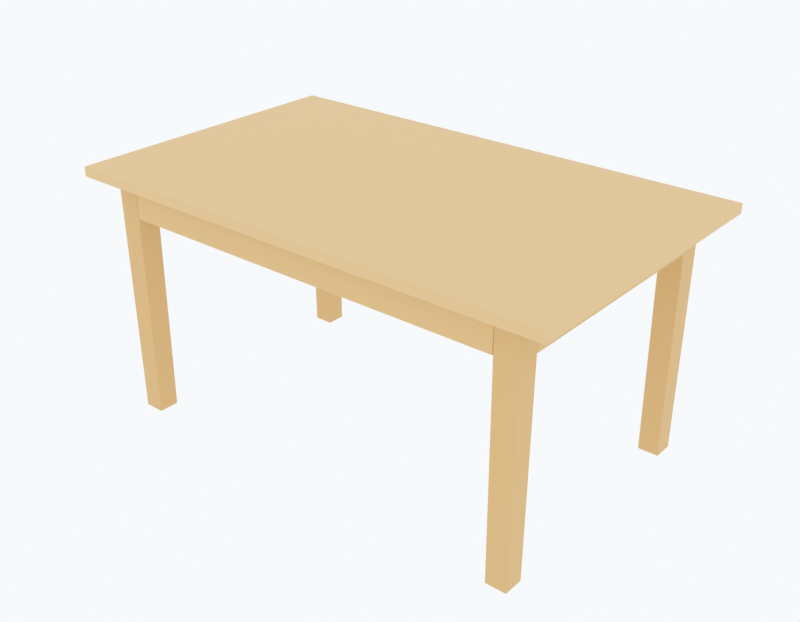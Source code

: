 # Source: Pine_dining_table.blend  (saved by Blender 4.2.67; exported with 4.5.12 LTS)
import bpy
from mathutils import Matrix  # noqa: F401  (used for matrix-valued properties, if any)

bpy.ops.wm.read_factory_settings(use_empty=True)
scene = bpy.context.scene
scene.name = 'Scene'

# ---- collections
col_frame = bpy.data.collections.new('Frame'); scene.collection.children.link(col_frame)
col_surfaces = bpy.data.collections.new('Surfaces'); scene.collection.children.link(col_surfaces)

# ---- materials (node trees are filled in below, after node groups)
mat_pine_solid_001 = bpy.data.materials.new('pine_solid.001')
mat_pine_solid_001.diffuse_color = (0.7379, 0.491, 0.2086, 1.0)
mat_pine_solid_001.roughness = 0.55
mat_pine_solid_002 = bpy.data.materials.new('pine_solid.002')
mat_pine_solid_002.diffuse_color = (0.7682, 0.5333, 0.2423, 1.0)
mat_pine_solid_002.roughness = 0.55
mat_pine_solid = bpy.data.materials.new('pine_solid')
mat_pine_solid.diffuse_color = (0.7913, 0.5647, 0.2874, 1.0)
mat_pine_solid.roughness = 0.55

# ---- material node trees
mat_pine_solid_001.use_nodes = True; mat_pine_solid_001.node_tree.nodes.clear()
_N = mat_pine_solid_001.node_tree.nodes; _L = mat_pine_solid_001.node_tree.links
n0 = _N.new('ShaderNodeBsdfPrincipled'); n0.name = 'Principled BSDF'; n0.location = (10, 300)
n0.inputs[0].default_value = (0.7379, 0.491, 0.2086, 1.0)
n0.inputs[2].default_value = 0.55
n1 = _N.new('ShaderNodeOutputMaterial'); n1.name = 'Material Output'; n1.location = (300, 300)
_L.new(n0.outputs[0], n1.inputs[0])
n1.is_active_output = True
mat_pine_solid_002.use_nodes = True; mat_pine_solid_002.node_tree.nodes.clear()
_N = mat_pine_solid_002.node_tree.nodes; _L = mat_pine_solid_002.node_tree.links
n0 = _N.new('ShaderNodeBsdfPrincipled'); n0.name = 'Principled BSDF'; n0.location = (10, 300)
n0.inputs[0].default_value = (0.7682, 0.5333, 0.2423, 1.0)
n0.inputs[2].default_value = 0.55
n1 = _N.new('ShaderNodeOutputMaterial'); n1.name = 'Material Output'; n1.location = (300, 300)
_L.new(n0.outputs[0], n1.inputs[0])
n1.is_active_output = True
mat_pine_solid.use_nodes = True; mat_pine_solid.node_tree.nodes.clear()
_N = mat_pine_solid.node_tree.nodes; _L = mat_pine_solid.node_tree.links
n0 = _N.new('ShaderNodeBsdfPrincipled'); n0.name = 'Principled BSDF'; n0.location = (10, 300)
n0.inputs[0].default_value = (0.7913, 0.5647, 0.2874, 1.0)
n0.inputs[2].default_value = 0.55
n1 = _N.new('ShaderNodeOutputMaterial'); n1.name = 'Material Output'; n1.location = (300, 300)
_L.new(n0.outputs[0], n1.inputs[0])
n1.is_active_output = True

# ---- world
world_forge = bpy.data.worlds.new('Forge'); scene.world = world_forge
world_forge.color = (0.93, 0.95, 0.97)

# ---- meshes
me_leg_1 = bpy.data.meshes.new('leg_1')
me_leg_1.from_pydata([(-0.0315, -0.0315, -0.365), (-0.035, -0.035, 0.365), (-0.0315, 0.0315, -0.365), (-0.035, 0.035, 0.365), (0.0315, -0.0315, -0.365), (0.035, -0.035, 0.365), (0.0315, 0.0315, -0.365), (0.035, 0.035, 0.365)], [], [(0, 1, 3, 2), (2, 3, 7, 6), (6, 7, 5, 4), (4, 5, 1, 0), (2, 6, 4, 0), (7, 3, 1, 5)])
_uv = me_leg_1.uv_layers.new(name='UVMap')
_uv.uv.foreach_set('vector', [0.375, 0.0, 0.625, 0.0, 0.625, 0.25, 0.375, 0.25, 0.375, 0.25, 0.625, 0.25, 0.625, 0.5, 0.375, 0.5, 0.375, 0.5, 0.625, 0.5, 0.625, 0.75, 0.375, 0.75, 0.375, 0.75, 0.625, 0.75, 0.625, 1.0, 0.375, 1.0, 0.125, 0.5, 0.375, 0.5, 0.375, 0.75, 0.125, 0.75, 0.625, 0.5, 0.875, 0.5, 0.875, 0.75, 0.625, 0.75])
me_leg_1.materials.append(mat_pine_solid_001)
me_leg_1.update()
me_leg_2 = bpy.data.meshes.new('leg_2')
me_leg_2.from_pydata([(-0.0315, -0.0315, -0.365), (-0.035, -0.035, 0.365), (-0.0315, 0.0315, -0.365), (-0.035, 0.035, 0.365), (0.0315, -0.0315, -0.365), (0.035, -0.035, 0.365), (0.0315, 0.0315, -0.365), (0.035, 0.035, 0.365)], [], [(0, 1, 3, 2), (2, 3, 7, 6), (6, 7, 5, 4), (4, 5, 1, 0), (2, 6, 4, 0), (7, 3, 1, 5)])
_uv = me_leg_2.uv_layers.new(name='UVMap')
_uv.uv.foreach_set('vector', [0.375, 0.0, 0.625, 0.0, 0.625, 0.25, 0.375, 0.25, 0.375, 0.25, 0.625, 0.25, 0.625, 0.5, 0.375, 0.5, 0.375, 0.5, 0.625, 0.5, 0.625, 0.75, 0.375, 0.75, 0.375, 0.75, 0.625, 0.75, 0.625, 1.0, 0.375, 1.0, 0.125, 0.5, 0.375, 0.5, 0.375, 0.75, 0.125, 0.75, 0.625, 0.5, 0.875, 0.5, 0.875, 0.75, 0.625, 0.75])
me_leg_2.materials.append(mat_pine_solid_001)
me_leg_2.update()
me_leg_3 = bpy.data.meshes.new('leg_3')
me_leg_3.from_pydata([(-0.0315, -0.0315, -0.365), (-0.035, -0.035, 0.365), (-0.0315, 0.0315, -0.365), (-0.035, 0.035, 0.365), (0.0315, -0.0315, -0.365), (0.035, -0.035, 0.365), (0.0315, 0.0315, -0.365), (0.035, 0.035, 0.365)], [], [(0, 1, 3, 2), (2, 3, 7, 6), (6, 7, 5, 4), (4, 5, 1, 0), (2, 6, 4, 0), (7, 3, 1, 5)])
_uv = me_leg_3.uv_layers.new(name='UVMap')
_uv.uv.foreach_set('vector', [0.375, 0.0, 0.625, 0.0, 0.625, 0.25, 0.375, 0.25, 0.375, 0.25, 0.625, 0.25, 0.625, 0.5, 0.375, 0.5, 0.375, 0.5, 0.625, 0.5, 0.625, 0.75, 0.375, 0.75, 0.375, 0.75, 0.625, 0.75, 0.625, 1.0, 0.375, 1.0, 0.125, 0.5, 0.375, 0.5, 0.375, 0.75, 0.125, 0.75, 0.625, 0.5, 0.875, 0.5, 0.875, 0.75, 0.625, 0.75])
me_leg_3.materials.append(mat_pine_solid_001)
me_leg_3.update()
me_leg_4 = bpy.data.meshes.new('leg_4')
me_leg_4.from_pydata([(-0.0315, -0.0315, -0.365), (-0.035, -0.035, 0.365), (-0.0315, 0.0315, -0.365), (-0.035, 0.035, 0.365), (0.0315, -0.0315, -0.365), (0.035, -0.035, 0.365), (0.0315, 0.0315, -0.365), (0.035, 0.035, 0.365)], [], [(0, 1, 3, 2), (2, 3, 7, 6), (6, 7, 5, 4), (4, 5, 1, 0), (2, 6, 4, 0), (7, 3, 1, 5)])
_uv = me_leg_4.uv_layers.new(name='UVMap')
_uv.uv.foreach_set('vector', [0.375, 0.0, 0.625, 0.0, 0.625, 0.25, 0.375, 0.25, 0.375, 0.25, 0.625, 0.25, 0.625, 0.5, 0.375, 0.5, 0.375, 0.5, 0.625, 0.5, 0.625, 0.75, 0.375, 0.75, 0.375, 0.75, 0.625, 0.75, 0.625, 1.0, 0.375, 1.0, 0.125, 0.5, 0.375, 0.5, 0.375, 0.75, 0.125, 0.75, 0.625, 0.5, 0.875, 0.5, 0.875, 0.75, 0.625, 0.75])
me_leg_4.materials.append(mat_pine_solid_001)
me_leg_4.update()
me_apron_long_1 = bpy.data.meshes.new('apron.long_1')
me_apron_long_1.from_pydata([(-0.6, -0.01, -0.05), (-0.6, -0.01, 0.05), (-0.6, 0.01, -0.05), (-0.6, 0.01, 0.05), (0.6, -0.01, -0.05), (0.6, -0.01, 0.05), (0.6, 0.01, -0.05), (0.6, 0.01, 0.05)], [], [(0, 1, 3, 2), (2, 3, 7, 6), (6, 7, 5, 4), (4, 5, 1, 0), (2, 6, 4, 0), (7, 3, 1, 5)])
_uv = me_apron_long_1.uv_layers.new(name='UVMap')
_uv.uv.foreach_set('vector', [0.375, 0.0, 0.625, 0.0, 0.625, 0.25, 0.375, 0.25, 0.375, 0.25, 0.625, 0.25, 0.625, 0.5, 0.375, 0.5, 0.375, 0.5, 0.625, 0.5, 0.625, 0.75, 0.375, 0.75, 0.375, 0.75, 0.625, 0.75, 0.625, 1.0, 0.375, 1.0, 0.125, 0.5, 0.375, 0.5, 0.375, 0.75, 0.125, 0.75, 0.625, 0.5, 0.875, 0.5, 0.875, 0.75, 0.625, 0.75])
me_apron_long_1.materials.append(mat_pine_solid_002)
me_apron_long_1.update()
me_apron_long_2 = bpy.data.meshes.new('apron.long_2')
me_apron_long_2.from_pydata([(-0.6, -0.01, -0.05), (-0.6, -0.01, 0.05), (-0.6, 0.01, -0.05), (-0.6, 0.01, 0.05), (0.6, -0.01, -0.05), (0.6, -0.01, 0.05), (0.6, 0.01, -0.05), (0.6, 0.01, 0.05)], [], [(0, 1, 3, 2), (2, 3, 7, 6), (6, 7, 5, 4), (4, 5, 1, 0), (2, 6, 4, 0), (7, 3, 1, 5)])
_uv = me_apron_long_2.uv_layers.new(name='UVMap')
_uv.uv.foreach_set('vector', [0.375, 0.0, 0.625, 0.0, 0.625, 0.25, 0.375, 0.25, 0.375, 0.25, 0.625, 0.25, 0.625, 0.5, 0.375, 0.5, 0.375, 0.5, 0.625, 0.5, 0.625, 0.75, 0.375, 0.75, 0.375, 0.75, 0.625, 0.75, 0.625, 1.0, 0.375, 1.0, 0.125, 0.5, 0.375, 0.5, 0.375, 0.75, 0.125, 0.75, 0.625, 0.5, 0.875, 0.5, 0.875, 0.75, 0.625, 0.75])
me_apron_long_2.materials.append(mat_pine_solid_002)
me_apron_long_2.update()
me_apron_short_1 = bpy.data.meshes.new('apron.short_1')
me_apron_short_1.from_pydata([(-0.34, -0.01, -0.05), (-0.34, -0.01, 0.05), (-0.34, 0.01, -0.05), (-0.34, 0.01, 0.05), (0.34, -0.01, -0.05), (0.34, -0.01, 0.05), (0.34, 0.01, -0.05), (0.34, 0.01, 0.05)], [], [(0, 1, 3, 2), (2, 3, 7, 6), (6, 7, 5, 4), (4, 5, 1, 0), (2, 6, 4, 0), (7, 3, 1, 5)])
_uv = me_apron_short_1.uv_layers.new(name='UVMap')
_uv.uv.foreach_set('vector', [0.375, 0.0, 0.625, 0.0, 0.625, 0.25, 0.375, 0.25, 0.375, 0.25, 0.625, 0.25, 0.625, 0.5, 0.375, 0.5, 0.375, 0.5, 0.625, 0.5, 0.625, 0.75, 0.375, 0.75, 0.375, 0.75, 0.625, 0.75, 0.625, 1.0, 0.375, 1.0, 0.125, 0.5, 0.375, 0.5, 0.375, 0.75, 0.125, 0.75, 0.625, 0.5, 0.875, 0.5, 0.875, 0.75, 0.625, 0.75])
me_apron_short_1.materials.append(mat_pine_solid_002)
me_apron_short_1.update()
me_apron_short_2 = bpy.data.meshes.new('apron.short_2')
me_apron_short_2.from_pydata([(-0.34, -0.01, -0.05), (-0.34, -0.01, 0.05), (-0.34, 0.01, -0.05), (-0.34, 0.01, 0.05), (0.34, -0.01, -0.05), (0.34, -0.01, 0.05), (0.34, 0.01, -0.05), (0.34, 0.01, 0.05)], [], [(0, 1, 3, 2), (2, 3, 7, 6), (6, 7, 5, 4), (4, 5, 1, 0), (2, 6, 4, 0), (7, 3, 1, 5)])
_uv = me_apron_short_2.uv_layers.new(name='UVMap')
_uv.uv.foreach_set('vector', [0.375, 0.0, 0.625, 0.0, 0.625, 0.25, 0.375, 0.25, 0.375, 0.25, 0.625, 0.25, 0.625, 0.5, 0.375, 0.5, 0.375, 0.5, 0.625, 0.5, 0.625, 0.75, 0.375, 0.75, 0.375, 0.75, 0.625, 0.75, 0.625, 1.0, 0.375, 1.0, 0.125, 0.5, 0.375, 0.5, 0.375, 0.75, 0.125, 0.75, 0.625, 0.5, 0.875, 0.5, 0.875, 0.75, 0.625, 0.75])
me_apron_short_2.materials.append(mat_pine_solid_002)
me_apron_short_2.update()
me_top = bpy.data.meshes.new('top')
me_top.from_pydata([(-0.76, -0.455, -0.015), (-0.76, -0.455, 0.015), (-0.76, 0.455, -0.015), (-0.76, 0.455, 0.015), (0.76, -0.455, -0.015), (0.76, -0.455, 0.015), (0.76, 0.455, -0.015), (0.76, 0.455, 0.015)], [], [(0, 1, 3, 2), (2, 3, 7, 6), (6, 7, 5, 4), (4, 5, 1, 0), (2, 6, 4, 0), (7, 3, 1, 5)])
_uv = me_top.uv_layers.new(name='UVMap')
_uv.uv.foreach_set('vector', [0.375, 0.0, 0.625, 0.0, 0.625, 0.25, 0.375, 0.25, 0.375, 0.25, 0.625, 0.25, 0.625, 0.5, 0.375, 0.5, 0.375, 0.5, 0.625, 0.5, 0.625, 0.75, 0.375, 0.75, 0.375, 0.75, 0.625, 0.75, 0.625, 1.0, 0.375, 1.0, 0.125, 0.5, 0.375, 0.5, 0.375, 0.75, 0.125, 0.75, 0.625, 0.5, 0.875, 0.5, 0.875, 0.75, 0.625, 0.75])
me_top.materials.append(mat_pine_solid)
me_top.update()

# ---- objects
ob_leg_1 = bpy.data.objects.new('leg_1', me_leg_1)
ob_leg_2 = bpy.data.objects.new('leg_2', me_leg_2)
ob_leg_3 = bpy.data.objects.new('leg_3', me_leg_3)
ob_leg_4 = bpy.data.objects.new('leg_4', me_leg_4)
ob_apron_long_1 = bpy.data.objects.new('apron.long_1', me_apron_long_1)
ob_apron_long_2 = bpy.data.objects.new('apron.long_2', me_apron_long_2)
ob_apron_short_1 = bpy.data.objects.new('apron.short_1', me_apron_short_1)
ob_apron_short_2 = bpy.data.objects.new('apron.short_2', me_apron_short_2)
ob_top = bpy.data.objects.new('top', me_top)

# ---- transforms, parenting, visibility, modifiers, constraints
ob_leg_1.location = (-0.6353, -0.3745, 0.365)
_m = ob_leg_1.modifiers.new('Eased edges', 'BEVEL')
_m.width = 0.002
_m.width_pct = 0.002
_m.segments = 3
_m.miter_outer = 'MITER_ARC'
ob_leg_2.location = (0.6353, -0.3745, 0.365)
_m = ob_leg_2.modifiers.new('Eased edges', 'BEVEL')
_m.width = 0.002
_m.width_pct = 0.002
_m.segments = 3
_m.miter_outer = 'MITER_ARC'
ob_leg_3.location = (-0.6353, 0.3745, 0.365)
_m = ob_leg_3.modifiers.new('Eased edges', 'BEVEL')
_m.width = 0.002
_m.width_pct = 0.002
_m.segments = 3
_m.miter_outer = 'MITER_ARC'
ob_leg_4.location = (0.6353, 0.3745, 0.365)
_m = ob_leg_4.modifiers.new('Eased edges', 'BEVEL')
_m.width = 0.002
_m.width_pct = 0.002
_m.segments = 3
_m.miter_outer = 'MITER_ARC'
ob_apron_long_1.location = (0.0, -0.3995, 0.6796)
_m = ob_apron_long_1.modifiers.new('Eased edges', 'BEVEL')
_m.width = 0.002
_m.width_pct = 0.002
_m.segments = 3
_m.miter_outer = 'MITER_ARC'
ob_apron_long_2.location = (0.0, 0.3995, 0.6796)
_m = ob_apron_long_2.modifiers.new('Eased edges', 'BEVEL')
_m.width = 0.002
_m.width_pct = 0.002
_m.segments = 3
_m.miter_outer = 'MITER_ARC'
ob_apron_short_1.location = (-0.6603, 0.0, 0.6796)
ob_apron_short_1.rotation_euler = (0.0, 0.0, 1.571)
_m = ob_apron_short_1.modifiers.new('Eased edges', 'BEVEL')
_m.width = 0.002
_m.width_pct = 0.002
_m.segments = 3
_m.miter_outer = 'MITER_ARC'
ob_apron_short_2.location = (0.6603, 0.0, 0.6796)
ob_apron_short_2.rotation_euler = (0.0, 0.0, 1.571)
_m = ob_apron_short_2.modifiers.new('Eased edges', 'BEVEL')
_m.width = 0.002
_m.width_pct = 0.002
_m.segments = 3
_m.miter_outer = 'MITER_ARC'
ob_top.location = (0.0, 0.0, 0.745)
_m = ob_top.modifiers.new('Eased edges', 'BEVEL')
_m.width = 0.002
_m.width_pct = 0.002
_m.segments = 3
_m.miter_outer = 'MITER_ARC'

# ---- collection membership
col_frame.objects.link(ob_leg_1)
col_frame.objects.link(ob_leg_2)
col_frame.objects.link(ob_leg_3)
col_frame.objects.link(ob_leg_4)
col_frame.objects.link(ob_apron_long_1)
col_frame.objects.link(ob_apron_long_2)
col_frame.objects.link(ob_apron_short_1)
col_frame.objects.link(ob_apron_short_2)
col_surfaces.objects.link(ob_top)

# ---- scene / render settings (as saved in the file)
scene.frame_start = 1; scene.frame_end = 250; scene.frame_set(1)
scene.render.engine = 'BLENDER_WORKBENCH'
scene.render.image_settings.color_mode = 'RGB'
scene.render.resolution_x = 900
scene.render.resolution_y = 700
scene.view_settings.view_transform = 'Standard'
bpy.context.view_layer.update()

# ---- added for rendering (the .blend has no active camera): camera
cam_auto = bpy.data.cameras.new('AutoCamera')
cam_auto.lens = 50.0
cam_auto.sensor_width = 36.0
cam_auto.clip_end = 1000.0
ob_auto_camera = bpy.data.objects.new('AutoCamera', cam_auto)
scene.collection.objects.link(ob_auto_camera)
ob_auto_camera.location = (1.78357, -2.14029, 1.80686)
ob_auto_camera.rotation_euler = (1.09748, -7.21219e-08, 0.694738)
scene.camera = ob_auto_camera
bpy.context.view_layer.update()
